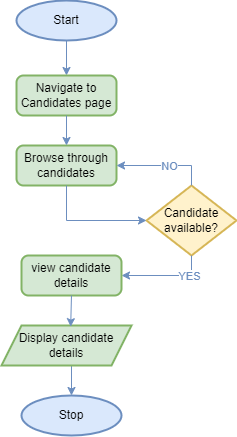

The diagram above was exported from draw.io. Its source (the exported page's mxGraphModel, read from the mxfile embedded in the PNG):
<mxGraphModel dx="1295" dy="758" grid="1" gridSize="10" guides="1" tooltips="1" connect="1" arrows="1" fold="1" page="1" pageScale="1" pageWidth="850" pageHeight="1100" math="0" shadow="0">
  <root>
    <mxCell id="0" />
    <mxCell id="1" parent="0" />
    <mxCell id="P33nAo3EHnxi2UTdEJMQ-1" style="edgeStyle=orthogonalEdgeStyle;rounded=0;orthogonalLoop=1;jettySize=auto;html=1;exitX=0.5;exitY=1;exitDx=0;exitDy=0;exitPerimeter=0;entryX=0.5;entryY=0;entryDx=0;entryDy=0;fillColor=#dae8fc;strokeColor=#6c8ebf;" edge="1" parent="1" source="P33nAo3EHnxi2UTdEJMQ-2" target="P33nAo3EHnxi2UTdEJMQ-3">
      <mxGeometry relative="1" as="geometry">
        <mxPoint x="550" y="160" as="targetPoint" />
        <mxPoint x="500" y="70" as="sourcePoint" />
      </mxGeometry>
    </mxCell>
    <mxCell id="P33nAo3EHnxi2UTdEJMQ-2" value="Start" style="strokeWidth=2;html=1;shape=mxgraph.flowchart.start_1;whiteSpace=wrap;fillColor=#dae8fc;strokeColor=#6c8ebf;" vertex="1" parent="1">
      <mxGeometry x="350" y="70" width="100" height="40" as="geometry" />
    </mxCell>
    <mxCell id="P33nAo3EHnxi2UTdEJMQ-3" value="Navigate to Candidates page" style="rounded=1;whiteSpace=wrap;html=1;absoluteArcSize=1;arcSize=14;strokeWidth=2;fillColor=#d5e8d4;strokeColor=#82b366;" vertex="1" parent="1">
      <mxGeometry x="350" y="145" width="100" height="40" as="geometry" />
    </mxCell>
    <mxCell id="P33nAo3EHnxi2UTdEJMQ-4" value="Stop" style="strokeWidth=2;html=1;shape=mxgraph.flowchart.start_1;whiteSpace=wrap;fillColor=#dae8fc;strokeColor=#6c8ebf;" vertex="1" parent="1">
      <mxGeometry x="355" y="465" width="100" height="40" as="geometry" />
    </mxCell>
    <mxCell id="P33nAo3EHnxi2UTdEJMQ-5" style="edgeStyle=orthogonalEdgeStyle;rounded=0;orthogonalLoop=1;jettySize=auto;html=1;exitX=0.5;exitY=1;exitDx=0;exitDy=0;entryX=0.5;entryY=0;entryDx=0;entryDy=0;entryPerimeter=0;fillColor=#dae8fc;strokeColor=#6c8ebf;" edge="1" parent="1" source="P33nAo3EHnxi2UTdEJMQ-15" target="P33nAo3EHnxi2UTdEJMQ-4">
      <mxGeometry relative="1" as="geometry">
        <mxPoint x="240" y="354.95000000000005" as="sourcePoint" />
      </mxGeometry>
    </mxCell>
    <mxCell id="P33nAo3EHnxi2UTdEJMQ-6" value="Browse through candidates" style="rounded=1;whiteSpace=wrap;html=1;absoluteArcSize=1;arcSize=14;strokeWidth=2;fillColor=#d5e8d4;strokeColor=#82b366;" vertex="1" parent="1">
      <mxGeometry x="350" y="215" width="100" height="40" as="geometry" />
    </mxCell>
    <mxCell id="P33nAo3EHnxi2UTdEJMQ-7" style="edgeStyle=orthogonalEdgeStyle;rounded=0;orthogonalLoop=1;jettySize=auto;html=1;exitX=0.5;exitY=1;exitDx=0;exitDy=0;fillColor=#dae8fc;strokeColor=#6c8ebf;entryX=0.5;entryY=0;entryDx=0;entryDy=0;" edge="1" parent="1" source="P33nAo3EHnxi2UTdEJMQ-3" target="P33nAo3EHnxi2UTdEJMQ-6">
      <mxGeometry relative="1" as="geometry">
        <mxPoint x="560" y="135" as="sourcePoint" />
        <mxPoint x="490" y="175" as="targetPoint" />
      </mxGeometry>
    </mxCell>
    <mxCell id="P33nAo3EHnxi2UTdEJMQ-8" value="Candidate&lt;div&gt;available?&lt;/div&gt;" style="strokeWidth=2;html=1;shape=mxgraph.flowchart.decision;whiteSpace=wrap;fillColor=#fff2cc;strokeColor=#d6b656;" vertex="1" parent="1">
      <mxGeometry x="480" y="255" width="90" height="70" as="geometry" />
    </mxCell>
    <mxCell id="P33nAo3EHnxi2UTdEJMQ-9" style="edgeStyle=orthogonalEdgeStyle;rounded=0;orthogonalLoop=1;jettySize=auto;html=1;exitX=0.5;exitY=1;exitDx=0;exitDy=0;fillColor=#dae8fc;strokeColor=#6c8ebf;entryX=0;entryY=0.5;entryDx=0;entryDy=0;entryPerimeter=0;" edge="1" parent="1" source="P33nAo3EHnxi2UTdEJMQ-6" target="P33nAo3EHnxi2UTdEJMQ-8">
      <mxGeometry relative="1" as="geometry">
        <mxPoint x="410" y="195" as="sourcePoint" />
        <mxPoint x="540" y="195" as="targetPoint" />
      </mxGeometry>
    </mxCell>
    <mxCell id="P33nAo3EHnxi2UTdEJMQ-10" style="edgeStyle=orthogonalEdgeStyle;rounded=0;orthogonalLoop=1;jettySize=auto;html=1;exitX=0.5;exitY=1;exitDx=0;exitDy=0;fillColor=#dae8fc;strokeColor=#6c8ebf;exitPerimeter=0;entryX=1;entryY=0.5;entryDx=0;entryDy=0;" edge="1" parent="1" source="P33nAo3EHnxi2UTdEJMQ-8" target="P33nAo3EHnxi2UTdEJMQ-12">
      <mxGeometry relative="1" as="geometry">
        <mxPoint x="590" y="175" as="sourcePoint" />
        <mxPoint x="695" y="255" as="targetPoint" />
      </mxGeometry>
    </mxCell>
    <mxCell id="P33nAo3EHnxi2UTdEJMQ-11" value="&lt;font color=&quot;#6c8ebf&quot;&gt;YES&lt;/font&gt;" style="edgeLabel;html=1;align=center;verticalAlign=middle;resizable=0;points=[];" vertex="1" connectable="0" parent="P33nAo3EHnxi2UTdEJMQ-10">
      <mxGeometry x="-0.5108" relative="1" as="geometry">
        <mxPoint as="offset" />
      </mxGeometry>
    </mxCell>
    <mxCell id="P33nAo3EHnxi2UTdEJMQ-12" value="view candidate details" style="rounded=1;whiteSpace=wrap;html=1;absoluteArcSize=1;arcSize=14;strokeWidth=2;fillColor=#d5e8d4;strokeColor=#82b366;" vertex="1" parent="1">
      <mxGeometry x="355" y="325" width="100" height="40" as="geometry" />
    </mxCell>
    <mxCell id="P33nAo3EHnxi2UTdEJMQ-13" style="edgeStyle=orthogonalEdgeStyle;rounded=0;orthogonalLoop=1;jettySize=auto;html=1;fillColor=#dae8fc;strokeColor=#6c8ebf;entryX=1;entryY=0.5;entryDx=0;entryDy=0;exitX=0.5;exitY=0;exitDx=0;exitDy=0;exitPerimeter=0;" edge="1" parent="1" source="P33nAo3EHnxi2UTdEJMQ-8" target="P33nAo3EHnxi2UTdEJMQ-6">
      <mxGeometry relative="1" as="geometry">
        <mxPoint x="720" y="199.97" as="sourcePoint" />
        <mxPoint x="470" y="220" as="targetPoint" />
        <Array as="points">
          <mxPoint x="525" y="235" />
        </Array>
      </mxGeometry>
    </mxCell>
    <mxCell id="P33nAo3EHnxi2UTdEJMQ-14" value="&lt;font color=&quot;#6c8ebf&quot;&gt;NO&lt;/font&gt;" style="edgeLabel;html=1;align=center;verticalAlign=middle;resizable=0;points=[];" vertex="1" connectable="0" parent="P33nAo3EHnxi2UTdEJMQ-13">
      <mxGeometry x="-0.1159" relative="1" as="geometry">
        <mxPoint as="offset" />
      </mxGeometry>
    </mxCell>
    <mxCell id="P33nAo3EHnxi2UTdEJMQ-15" value="Display candidate details" style="shape=parallelogram;perimeter=parallelogramPerimeter;whiteSpace=wrap;html=1;fixedSize=1;fillColor=#d5e8d4;strokeColor=#82B366;strokeWidth=2;" vertex="1" parent="1">
      <mxGeometry x="335" y="395" width="130" height="40" as="geometry" />
    </mxCell>
    <mxCell id="P33nAo3EHnxi2UTdEJMQ-16" style="edgeStyle=orthogonalEdgeStyle;rounded=0;orthogonalLoop=1;jettySize=auto;html=1;exitX=0.5;exitY=1;exitDx=0;exitDy=0;fillColor=#dae8fc;strokeColor=#6c8ebf;entryX=0.532;entryY=0.029;entryDx=0;entryDy=0;entryPerimeter=0;" edge="1" parent="1" source="P33nAo3EHnxi2UTdEJMQ-12" target="P33nAo3EHnxi2UTdEJMQ-15">
      <mxGeometry relative="1" as="geometry">
        <mxPoint x="300" y="210" as="sourcePoint" />
        <mxPoint x="370" y="210" as="targetPoint" />
      </mxGeometry>
    </mxCell>
  </root>
</mxGraphModel>